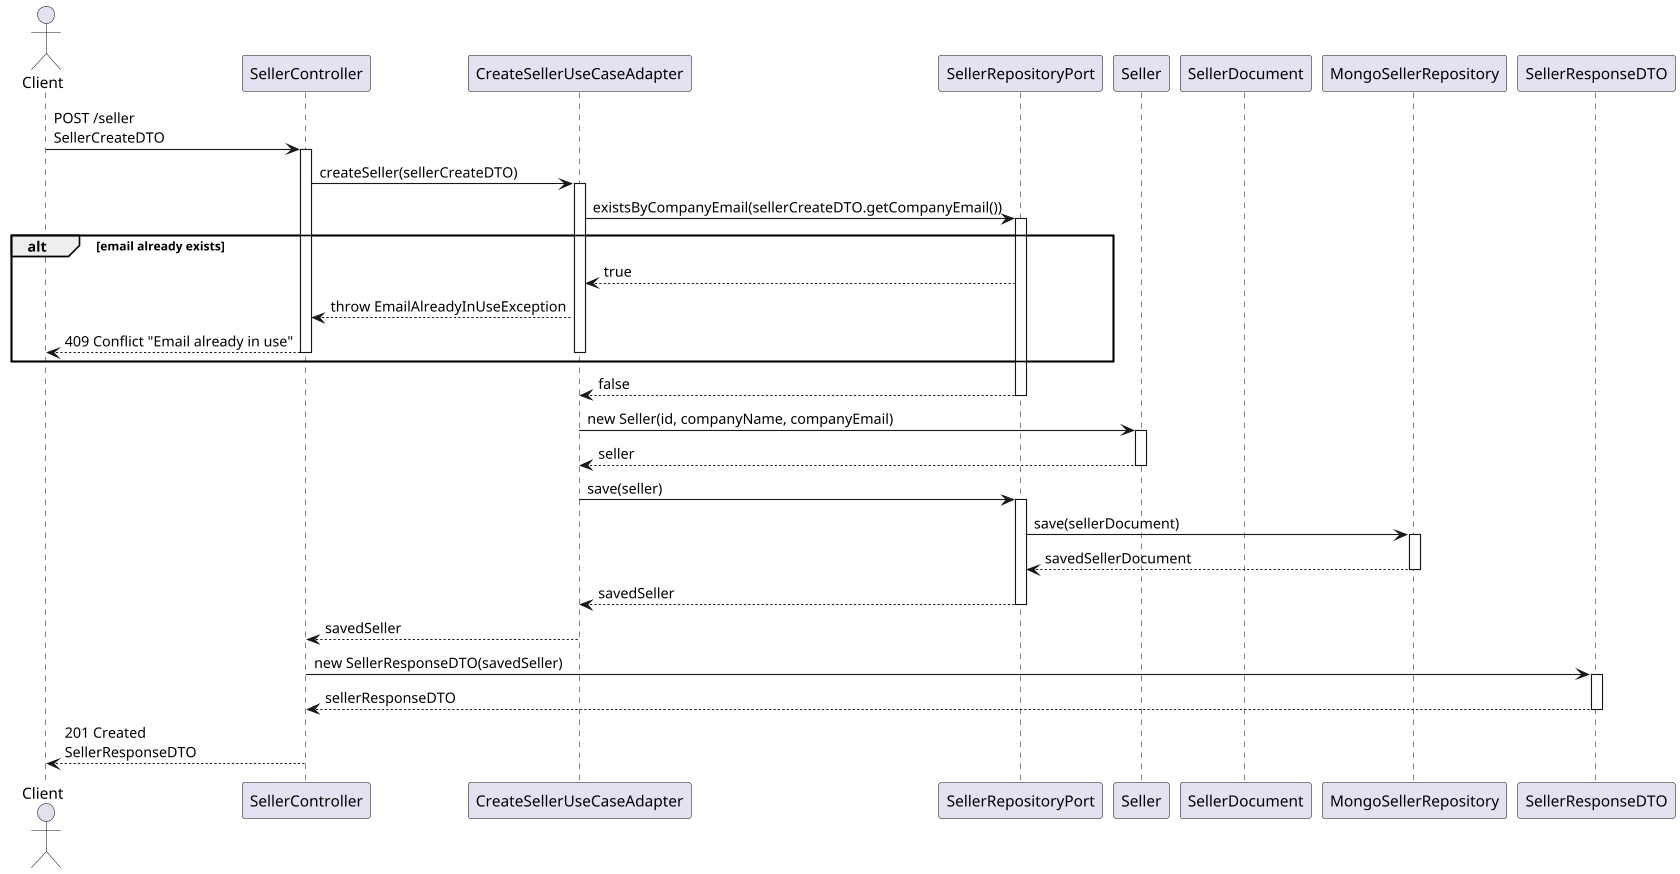

The diagram above was rendered by PlantUML. Its source (embedded in the PNG):
@startuml
actor Client
participant SellerController
participant CreateSellerUseCaseAdapter
participant SellerRepositoryPort
participant Seller
participant SellerDocument
participant MongoSellerRepository
participant SellerResponseDTO

Client -> SellerController: POST /seller\nSellerCreateDTO
activate SellerController

SellerController -> CreateSellerUseCaseAdapter: createSeller(sellerCreateDTO)
activate CreateSellerUseCaseAdapter

CreateSellerUseCaseAdapter -> SellerRepositoryPort: existsByCompanyEmail(sellerCreateDTO.getCompanyEmail())
activate SellerRepositoryPort

alt email already exists
    SellerRepositoryPort --> CreateSellerUseCaseAdapter: true
    CreateSellerUseCaseAdapter --> SellerController: throw EmailAlreadyInUseException
    SellerController --> Client: 409 Conflict "Email already in use"
    deactivate CreateSellerUseCaseAdapter
    deactivate SellerController
end

SellerRepositoryPort --> CreateSellerUseCaseAdapter: false
deactivate SellerRepositoryPort

CreateSellerUseCaseAdapter -> Seller: new Seller(id, companyName, companyEmail)
activate Seller
Seller --> CreateSellerUseCaseAdapter: seller
deactivate Seller

CreateSellerUseCaseAdapter -> SellerRepositoryPort: save(seller)
activate SellerRepositoryPort

SellerRepositoryPort -> MongoSellerRepository: save(sellerDocument)
activate MongoSellerRepository
MongoSellerRepository --> SellerRepositoryPort: savedSellerDocument
deactivate MongoSellerRepository

SellerRepositoryPort --> CreateSellerUseCaseAdapter: savedSeller
deactivate SellerRepositoryPort

CreateSellerUseCaseAdapter --> SellerController: savedSeller
deactivate CreateSellerUseCaseAdapter

SellerController -> SellerResponseDTO: new SellerResponseDTO(savedSeller)
activate SellerResponseDTO
SellerResponseDTO --> SellerController: sellerResponseDTO
deactivate SellerResponseDTO

SellerController --> Client: 201 Created\nSellerResponseDTO
deactivate SellerController

@enduml